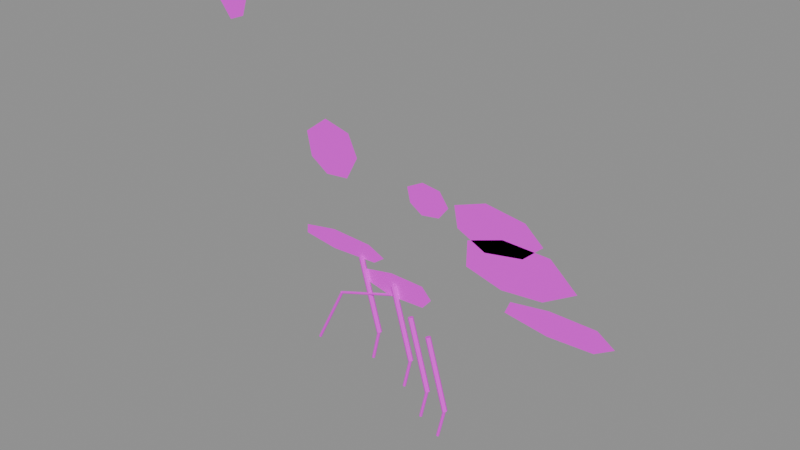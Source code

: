# Source: weather_optimized.blend  (saved by Blender 4.5.87; exported with 4.5.12 LTS)
import bpy
from mathutils import Matrix  # noqa: F401  (used for matrix-valued properties, if any)

bpy.ops.wm.read_factory_settings(use_empty=True)
scene = bpy.context.scene
scene.name = '组件_weather'

# ---- collections
col_02______weather = bpy.data.collections.new('02_游戏输出_weather'); scene.collection.children.link(col_02______weather)

# ---- images (referenced by path relative to the original .blend; pixels are not part of the script)
import os
ASSET_DIR = os.environ.get("B2B_ASSET_DIR", "")  # directory of the original .blend (textures are referenced by path, not embedded)
HERE = os.path.dirname(os.path.abspath(__file__))  # packed textures are extracted next to this script under _unpacked/

def load_image(name, relpath, width, height, colorspace="sRGB"):
    """Load a texture the original file referenced (path relative to the .blend, or extracted next to this script)."""
    p = next((c for c in (os.path.join(HERE, relpath), os.path.join(ASSET_DIR, relpath)) if relpath and os.path.exists(c)), "")
    if p:
        img = bpy.data.images.load(p, check_existing=True)
        img.name = name
    else:  # same state as the original file: an image datablock whose file is absent (Cycles renders it pink)
        img = bpy.data.images.new(name, width, height)
        img.source = "FILE"
        img.filepath = "//" + (relpath or name)
    img.colorspace_settings.name = colorspace
    return img
img_sea_cabin_timber_8x8_512_png = load_image('sea_cabin_timber_8x8_512.png', 'sea_cabin_timber_8x8_512.png', 1024, 1024, 'sRGB')

# ---- materials (node trees are filled in below, after node groups)
mat_orf2_final_sea_matte = bpy.data.materials.new('ORF2_FINAL_SEA_Matte')

# ---- material node trees
mat_orf2_final_sea_matte.use_nodes = True; mat_orf2_final_sea_matte.node_tree.nodes.clear()
_N = mat_orf2_final_sea_matte.node_tree.nodes; _L = mat_orf2_final_sea_matte.node_tree.links
n0 = _N.new('ShaderNodeBsdfPrincipled'); n0.name = '原理化 BSDF'; n0.location = (0, 0)
n0.inputs[1].default_value = 0.02
n0.inputs[2].default_value = 0.72
n1 = _N.new('ShaderNodeOutputMaterial'); n1.name = '材质输出'; n1.location = (0, 0)
n2 = _N.new('ShaderNodeUVMap'); n2.name = 'UV 贴图'; n2.location = (0, 0)
n2.uv_map = 'PaletteUV'
n3 = _N.new('ShaderNodeTexImage'); n3.name = '图像纹理'; n3.location = (0, 0)
n3.image = img_sea_cabin_timber_8x8_512_png
n3.interpolation = 'Closest'
_L.new(n2.outputs[0], n3.inputs[0])
_L.new(n3.outputs[0], n0.inputs[0])
_L.new(n0.outputs[0], n1.inputs[0])
n1.is_active_output = True

# ---- meshes
me_orf2_weather_0_002 = bpy.data.meshes.new('ORF2_weather_0.002')
me_orf2_weather_0_002.from_pydata([(-0.4933, 0.017, 2.471), (-0.5895, 0.017, 2.676), (-0.8534, 0.017, 2.744), (-1.081, 0.017, 2.574), (-1.033, 0.017, 2.345), (-0.8529, 0.017, 2.223), (-0.615, 0.017, 2.246), (1.415, 0.017, 2.257), (1.241, 0.017, 2.41), (0.8619, 0.017, 2.465), (0.5557, 0.017, 2.355), (0.5924, 0.017, 2.159), (0.8707, 0.017, 2.027), (1.234, 0.017, 2.094), (-1.742, 0.017, 3.693), (-1.821, 0.017, 3.922), (-1.985, 0.017, 3.998), (-2.105, 0.017, 3.822), (-2.102, 0.017, 3.565), (-1.98, 0.017, 3.411), (-1.816, 0.017, 3.471), (0.4958, 0.017, 2.304), (0.4041, 0.017, 2.431), (0.2241, 0.017, 2.455), (0.06344, 0.017, 2.372), (0.0963, 0.017, 2.235), (0.2204, 0.017, 2.155), (0.4005, 0.017, 2.183), (2.105, 0.017, 1.611), (1.941, 0.017, 1.721), (1.505, 0.017, 1.726), (1.14, 0.017, 1.67), (1.09, 0.017, 1.552), (1.503, 0.017, 1.489), (1.929, 0.017, 1.506), (1.744, 0.017, 1.96), (1.486, 0.017, 2.186), (1.037, 0.017, 2.198), (0.6964, 0.017, 2.081), (0.6917, 0.017, 1.838), (1.046, 0.017, 1.744), (1.439, 0.017, 1.78), (0.3313, 0.017, 1.369), (0.232, 0.017, 1.472), (-0.1125, 0.017, 1.48), (-0.4216, 0.017, 1.42), (-0.4311, 0.017, 1.317), (-0.1248, 0.017, 1.248), (0.2398, 0.017, 1.263), (-0.2001, 0.017, 1.594), (-0.3716, 0.017, 1.673), (-0.7839, 0.017, 1.694), (-1.12, 0.017, 1.636), (-1.126, 0.017, 1.549), (-0.787, 0.017, 1.499), (-0.3092, 0.017, 1.516), (-0.4451, 0.027, 1.527), (-0.4281, 0.01968, 1.532), (-0.4211, 0.002, 1.534), (-0.4281, -0.01568, 1.532), (-0.4451, -0.023, 1.527), (-0.4621, -0.01568, 1.522), (-0.4691, 0.002, 1.52), (-0.4621, 0.01968, 1.522), (-0.2451, 0.027, 0.8267), (-0.2281, 0.01968, 0.8315), (-0.2211, 0.002, 0.8335), (-0.2281, -0.01568, 0.8315), (-0.2451, -0.023, 0.8267), (-0.2621, -0.01568, 0.8218), (-0.2691, 0.002, 0.8198), (-0.2621, 0.01968, 0.8218), (-0.2451, -0.018, 0.8267), (-0.2554, -0.01361, 0.8291), (-0.2597, -0.003, 0.8301), (-0.2554, 0.007607, 0.8291), (-0.2451, 0.012, 0.8267), (-0.2348, 0.007607, 0.8242), (-0.2305, -0.003, 0.8232), (-0.2348, -0.01361, 0.8242), (-0.3151, -0.018, 0.5267), (-0.3254, -0.01361, 0.5291), (-0.3297, -0.003, 0.5301), (-0.3254, 0.007607, 0.5291), (-0.3151, 0.012, 0.5267), (-0.3048, 0.007607, 0.5242), (-0.3005, -0.003, 0.5232), (-0.3048, -0.01361, 0.5242), (-0.07644, 0.027, 1.374), (-0.05944, 0.01968, 1.379), (-0.0524, 0.002, 1.381), (-0.05944, -0.01568, 1.379), (-0.07644, -0.023, 1.374), (-0.09343, -0.01568, 1.369), (-0.1005, 0.002, 1.367), (-0.09343, 0.01968, 1.369), (0.1236, 0.027, 0.6738), (0.1406, 0.01968, 0.6786), (0.1476, 0.002, 0.6806), (0.1406, -0.01568, 0.6786), (0.1236, -0.023, 0.6738), (0.1066, -0.01568, 0.6689), (0.09952, 0.002, 0.6669), (0.1066, 0.01968, 0.6689), (0.1236, -0.018, 0.6738), (0.1132, -0.01361, 0.6762), (0.109, -0.003, 0.6772), (0.1132, 0.007607, 0.6762), (0.1236, 0.012, 0.6738), (0.1339, 0.007607, 0.6713), (0.1382, -0.003, 0.6703), (0.1339, -0.01361, 0.6713), (0.05356, -0.018, 0.3738), (0.04323, -0.01361, 0.3762), (0.03896, -0.003, 0.3772), (0.04323, 0.007607, 0.3762), (0.05356, 0.012, 0.3738), (0.06389, 0.007607, 0.3713), (0.06817, -0.003, 0.3703), (0.06389, -0.01361, 0.3713), (0.3165, 0.027, 1.003), (0.3335, 0.01968, 1.008), (0.3406, 0.002, 1.01), (0.3335, -0.01568, 1.008), (0.3165, -0.023, 1.003), (0.2995, -0.01568, 0.9986), (0.2925, 0.002, 0.9965), (0.2995, 0.01968, 0.9986), (0.5165, 0.027, 0.3034), (0.5335, 0.01968, 0.3083), (0.5406, 0.002, 0.3103), (0.5335, -0.01568, 0.3083), (0.5165, -0.023, 0.3034), (0.4995, -0.01568, 0.2986), (0.4925, 0.002, 0.2965), (0.4995, 0.01968, 0.2986), (0.5165, -0.018, 0.3034), (0.5062, -0.01361, 0.3058), (0.5019, -0.003, 0.3068), (0.5062, 0.007607, 0.3058), (0.5165, 0.012, 0.3034), (0.5269, 0.007607, 0.301), (0.5311, -0.003, 0.3), (0.5269, -0.01361, 0.301), (0.4465, -0.018, 0.003408), (0.4362, -0.01361, 0.005819), (0.4319, -0.003, 0.006817), (0.4362, 0.007607, 0.005819), (0.4465, 0.012, 0.003408), (0.4569, 0.007607, 0.0009983), (0.4611, -0.003, 0.0), (0.4569, -0.01361, 0.0009983), (0.1181, 0.027, 1.127), (0.1351, 0.01968, 1.132), (0.1422, 0.002, 1.134), (0.1351, -0.01568, 1.132), (0.1181, -0.023, 1.127), (0.1011, -0.01568, 1.122), (0.0941, 0.002, 1.12), (0.1011, 0.01968, 1.122), (0.3181, 0.027, 0.4272), (0.3351, 0.01968, 0.4321), (0.3422, 0.002, 0.4341), (0.3351, -0.01568, 0.4321), (0.3181, -0.023, 0.4272), (0.3011, -0.01568, 0.4224), (0.2941, 0.002, 0.4204), (0.3011, 0.01968, 0.4224), (0.3181, -0.018, 0.4272), (0.3078, -0.01361, 0.4296), (0.3035, -0.003, 0.4306), (0.3078, 0.007607, 0.4296), (0.3181, 0.012, 0.4272), (0.3285, 0.007607, 0.4248), (0.3327, -0.003, 0.4238), (0.3285, -0.01361, 0.4248), (0.2481, -0.018, 0.1272), (0.2378, -0.01361, 0.1296), (0.2335, -0.003, 0.1306), (0.2378, 0.007607, 0.1296), (0.2481, 0.012, 0.1272), (0.2585, 0.007607, 0.1248), (0.2627, -0.003, 0.1238), (0.2585, -0.01361, 0.1248), (-0.9823, 0.001, 0.4864), (-0.9912, -0.003101, 0.4908), (-0.9948, -0.013, 0.4927), (-0.9912, -0.0229, 0.4908), (-0.9823, -0.027, 0.4864), (-0.9734, -0.0229, 0.482), (-0.9698, -0.013, 0.4801), (-0.9734, -0.003101, 0.482), (-0.6823, 0.001, 1.086), (-0.6912, -0.003101, 1.091), (-0.6948, -0.013, 1.093), (-0.6912, -0.0229, 1.091), (-0.6823, -0.027, 1.086), (-0.6734, -0.0229, 1.082), (-0.6698, -0.013, 1.08), (-0.6734, -0.003101, 1.082), (-0.6823, -0.001, 1.086), (-0.685, -0.004515, 1.094), (-0.6861, -0.013, 1.098), (-0.685, -0.02149, 1.094), (-0.6823, -0.025, 1.086), (-0.6796, -0.02149, 1.078), (-0.6785, -0.013, 1.075), (-0.6796, -0.004515, 1.078), (-0.0823, -0.001, 1.286), (-0.08498, -0.004515, 1.294), (-0.08609, -0.013, 1.298), (-0.08498, -0.02149, 1.294), (-0.0823, -0.025, 1.286), (-0.07961, -0.02149, 1.278), (-0.0785, -0.013, 1.275), (-0.07961, -0.004515, 1.278)], [], [(0, 1, 2, 3, 4, 5, 6), (7, 8, 9, 10, 11, 12, 13), (14, 15, 16, 17, 18, 19, 20), (21, 22, 23, 24, 25, 26, 27), (28, 29, 30, 31, 32, 33, 34), (35, 36, 37, 38, 39, 40, 41), (42, 43, 44, 45, 46, 47, 48), (49, 50, 51, 52, 53, 54, 55), (63, 62, 61, 60, 59, 58, 57, 56), (64, 65, 66, 67, 68, 69, 70, 71), (56, 57, 65, 64), (57, 58, 66, 65), (58, 59, 67, 66), (59, 60, 68, 67), (60, 61, 69, 68), (61, 62, 70, 69), (62, 63, 71, 70), (63, 56, 64, 71), (79, 78, 77, 76, 75, 74, 73, 72), (80, 81, 82, 83, 84, 85, 86, 87), (72, 73, 81, 80), (73, 74, 82, 81), (74, 75, 83, 82), (75, 76, 84, 83), (76, 77, 85, 84), (77, 78, 86, 85), (78, 79, 87, 86), (79, 72, 80, 87), (95, 94, 93, 92, 91, 90, 89, 88), (96, 97, 98, 99, 100, 101, 102, 103), (88, 89, 97, 96), (89, 90, 98, 97), (90, 91, 99, 98), (91, 92, 100, 99), (92, 93, 101, 100), (93, 94, 102, 101), (94, 95, 103, 102), (95, 88, 96, 103), (111, 110, 109, 108, 107, 106, 105, 104), (112, 113, 114, 115, 116, 117, 118, 119), (104, 105, 113, 112), (105, 106, 114, 113), (106, 107, 115, 114), (107, 108, 116, 115), (108, 109, 117, 116), (109, 110, 118, 117), (110, 111, 119, 118), (111, 104, 112, 119), (127, 126, 125, 124, 123, 122, 121, 120), (128, 129, 130, 131, 132, 133, 134, 135), (120, 121, 129, 128), (121, 122, 130, 129), (122, 123, 131, 130), (123, 124, 132, 131), (124, 125, 133, 132), (125, 126, 134, 133), (126, 127, 135, 134), (127, 120, 128, 135), (143, 142, 141, 140, 139, 138, 137, 136), (144, 145, 146, 147, 148, 149, 150, 151), (136, 137, 145, 144), (137, 138, 146, 145), (138, 139, 147, 146), (139, 140, 148, 147), (140, 141, 149, 148), (141, 142, 150, 149), (142, 143, 151, 150), (143, 136, 144, 151), (159, 158, 157, 156, 155, 154, 153, 152), (160, 161, 162, 163, 164, 165, 166, 167), (152, 153, 161, 160), (153, 154, 162, 161), (154, 155, 163, 162), (155, 156, 164, 163), (156, 157, 165, 164), (157, 158, 166, 165), (158, 159, 167, 166), (159, 152, 160, 167), (175, 174, 173, 172, 171, 170, 169, 168), (176, 177, 178, 179, 180, 181, 182, 183), (168, 169, 177, 176), (169, 170, 178, 177), (170, 171, 179, 178), (171, 172, 180, 179), (172, 173, 181, 180), (173, 174, 182, 181), (174, 175, 183, 182), (175, 168, 176, 183), (191, 190, 189, 188, 187, 186, 185, 184), (192, 193, 194, 195, 196, 197, 198, 199), (184, 185, 193, 192), (185, 186, 194, 193), (186, 187, 195, 194), (187, 188, 196, 195), (188, 189, 197, 196), (189, 190, 198, 197), (190, 191, 199, 198), (191, 184, 192, 199), (207, 206, 205, 204, 203, 202, 201, 200), (208, 209, 210, 211, 212, 213, 214, 215), (200, 201, 209, 208), (201, 202, 210, 209), (202, 203, 211, 210), (203, 204, 212, 211), (204, 205, 213, 212), (205, 206, 214, 213), (206, 207, 215, 214), (207, 200, 208, 215)])
_uv = me_orf2_weather_0_002.uv_layers.new(name='PaletteUV')
_uv.uv.foreach_set('vector', [0.4625, 0.0625, 0.4531, 0.08205, 0.4319, 0.08687, 0.415, 0.07335, 0.415, 0.05165, 0.4319, 0.03813, 0.4531, 0.04295, 0.4625, 0.0625, 0.4531, 0.08205, 0.4319, 0.08687, 0.415, 0.07335, 0.415, 0.05165, 0.4319, 0.03813, 0.4531, 0.04295, 0.4625, 0.9375, 0.4531, 0.957, 0.4319, 0.9619, 0.415, 0.9483, 0.415, 0.9267, 0.4319, 0.9131, 0.4531, 0.918, 0.4625, 0.9375, 0.4531, 0.957, 0.4319, 0.9619, 0.415, 0.9483, 0.415, 0.9267, 0.4319, 0.9131, 0.4531, 0.918, 0.8375, 0.0625, 0.8281, 0.08205, 0.8069, 0.08687, 0.79, 0.07335, 0.79, 0.05165, 0.8069, 0.03813, 0.8281, 0.04295, 0.4625, 0.0625, 0.4531, 0.08205, 0.4319, 0.08687, 0.415, 0.07335, 0.415, 0.05165, 0.4319, 0.03813, 0.4531, 0.04295, 0.4625, 0.9375, 0.4531, 0.957, 0.4319, 0.9619, 0.415, 0.9483, 0.415, 0.9267, 0.4319, 0.9131, 0.4531, 0.918, 0.4625, 0.9375, 0.4531, 0.957, 0.4319, 0.9619, 0.415, 0.9483, 0.415, 0.9267, 0.4319, 0.9131, 0.4531, 0.918, 0.5875, 0.8125, 0.5802, 0.8302, 0.5625, 0.8375, 0.5448, 0.8302, 0.5375, 0.8125, 0.5448, 0.7948, 0.5625, 0.7875, 0.5802, 0.7948, 0.5875, 0.8125, 0.5802, 0.8302, 0.5625, 0.8375, 0.5448, 0.8302, 0.5375, 0.8125, 0.5448, 0.7948, 0.5625, 0.7875, 0.5802, 0.7948, 0.5875, 0.8125, 0.5625, 0.8375, 0.5375, 0.8125, 0.5625, 0.7875, 0.5875, 0.8125, 0.5625, 0.8375, 0.5375, 0.8125, 0.5625, 0.7875, 0.5875, 0.8125, 0.5625, 0.8375, 0.5375, 0.8125, 0.5625, 0.7875, 0.5875, 0.8125, 0.5625, 0.8375, 0.5375, 0.8125, 0.5625, 0.7875, 0.5875, 0.8125, 0.5625, 0.8375, 0.5375, 0.8125, 0.5625, 0.7875, 0.5875, 0.8125, 0.5625, 0.8375, 0.5375, 0.8125, 0.5625, 0.7875, 0.5875, 0.8125, 0.5625, 0.8375, 0.5375, 0.8125, 0.5625, 0.7875, 0.5875, 0.8125, 0.5625, 0.8375, 0.5375, 0.8125, 0.5625, 0.7875, 0.4625, 0.1875, 0.4552, 0.2052, 0.4375, 0.2125, 0.4198, 0.2052, 0.4125, 0.1875, 0.4198, 0.1698, 0.4375, 0.1625, 0.4552, 0.1698, 0.4625, 0.1875, 0.4552, 0.2052, 0.4375, 0.2125, 0.4198, 0.2052, 0.4125, 0.1875, 0.4198, 0.1698, 0.4375, 0.1625, 0.4552, 0.1698, 0.4625, 0.1875, 0.4375, 0.2125, 0.4125, 0.1875, 0.4375, 0.1625, 0.4625, 0.1875, 0.4375, 0.2125, 0.4125, 0.1875, 0.4375, 0.1625, 0.4625, 0.1875, 0.4375, 0.2125, 0.4125, 0.1875, 0.4375, 0.1625, 0.4625, 0.1875, 0.4375, 0.2125, 0.4125, 0.1875, 0.4375, 0.1625, 0.4625, 0.1875, 0.4375, 0.2125, 0.4125, 0.1875, 0.4375, 0.1625, 0.4625, 0.1875, 0.4375, 0.2125, 0.4125, 0.1875, 0.4375, 0.1625, 0.4625, 0.1875, 0.4375, 0.2125, 0.4125, 0.1875, 0.4375, 0.1625, 0.4625, 0.1875, 0.4375, 0.2125, 0.4125, 0.1875, 0.4375, 0.1625, 0.5875, 0.8125, 0.5802, 0.8302, 0.5625, 0.8375, 0.5448, 0.8302, 0.5375, 0.8125, 0.5448, 0.7948, 0.5625, 0.7875, 0.5802, 0.7948, 0.5875, 0.8125, 0.5802, 0.8302, 0.5625, 0.8375, 0.5448, 0.8302, 0.5375, 0.8125, 0.5448, 0.7948, 0.5625, 0.7875, 0.5802, 0.7948, 0.5875, 0.8125, 0.5625, 0.8375, 0.5375, 0.8125, 0.5625, 0.7875, 0.5875, 0.8125, 0.5625, 0.8375, 0.5375, 0.8125, 0.5625, 0.7875, 0.5875, 0.8125, 0.5625, 0.8375, 0.5375, 0.8125, 0.5625, 0.7875, 0.5875, 0.8125, 0.5625, 0.8375, 0.5375, 0.8125, 0.5625, 0.7875, 0.5875, 0.8125, 0.5625, 0.8375, 0.5375, 0.8125, 0.5625, 0.7875, 0.5875, 0.8125, 0.5625, 0.8375, 0.5375, 0.8125, 0.5625, 0.7875, 0.5875, 0.8125, 0.5625, 0.8375, 0.5375, 0.8125, 0.5625, 0.7875, 0.5875, 0.8125, 0.5625, 0.8375, 0.5375, 0.8125, 0.5625, 0.7875, 0.4625, 0.1875, 0.4552, 0.2052, 0.4375, 0.2125, 0.4198, 0.2052, 0.4125, 0.1875, 0.4198, 0.1698, 0.4375, 0.1625, 0.4552, 0.1698, 0.4625, 0.1875, 0.4552, 0.2052, 0.4375, 0.2125, 0.4198, 0.2052, 0.4125, 0.1875, 0.4198, 0.1698, 0.4375, 0.1625, 0.4552, 0.1698, 0.4625, 0.1875, 0.4375, 0.2125, 0.4125, 0.1875, 0.4375, 0.1625, 0.4625, 0.1875, 0.4375, 0.2125, 0.4125, 0.1875, 0.4375, 0.1625, 0.4625, 0.1875, 0.4375, 0.2125, 0.4125, 0.1875, 0.4375, 0.1625, 0.4625, 0.1875, 0.4375, 0.2125, 0.4125, 0.1875, 0.4375, 0.1625, 0.4625, 0.1875, 0.4375, 0.2125, 0.4125, 0.1875, 0.4375, 0.1625, 0.4625, 0.1875, 0.4375, 0.2125, 0.4125, 0.1875, 0.4375, 0.1625, 0.4625, 0.1875, 0.4375, 0.2125, 0.4125, 0.1875, 0.4375, 0.1625, 0.4625, 0.1875, 0.4375, 0.2125, 0.4125, 0.1875, 0.4375, 0.1625, 0.5875, 0.8125, 0.5802, 0.8302, 0.5625, 0.8375, 0.5448, 0.8302, 0.5375, 0.8125, 0.5448, 0.7948, 0.5625, 0.7875, 0.5802, 0.7948, 0.5875, 0.8125, 0.5802, 0.8302, 0.5625, 0.8375, 0.5448, 0.8302, 0.5375, 0.8125, 0.5448, 0.7948, 0.5625, 0.7875, 0.5802, 0.7948, 0.5875, 0.8125, 0.5625, 0.8375, 0.5375, 0.8125, 0.5625, 0.7875, 0.5875, 0.8125, 0.5625, 0.8375, 0.5375, 0.8125, 0.5625, 0.7875, 0.5875, 0.8125, 0.5625, 0.8375, 0.5375, 0.8125, 0.5625, 0.7875, 0.5875, 0.8125, 0.5625, 0.8375, 0.5375, 0.8125, 0.5625, 0.7875, 0.5875, 0.8125, 0.5625, 0.8375, 0.5375, 0.8125, 0.5625, 0.7875, 0.5875, 0.8125, 0.5625, 0.8375, 0.5375, 0.8125, 0.5625, 0.7875, 0.5875, 0.8125, 0.5625, 0.8375, 0.5375, 0.8125, 0.5625, 0.7875, 0.5875, 0.8125, 0.5625, 0.8375, 0.5375, 0.8125, 0.5625, 0.7875, 0.4625, 0.1875, 0.4552, 0.2052, 0.4375, 0.2125, 0.4198, 0.2052, 0.4125, 0.1875, 0.4198, 0.1698, 0.4375, 0.1625, 0.4552, 0.1698, 0.4625, 0.1875, 0.4552, 0.2052, 0.4375, 0.2125, 0.4198, 0.2052, 0.4125, 0.1875, 0.4198, 0.1698, 0.4375, 0.1625, 0.4552, 0.1698, 0.4625, 0.1875, 0.4375, 0.2125, 0.4125, 0.1875, 0.4375, 0.1625, 0.4625, 0.1875, 0.4375, 0.2125, 0.4125, 0.1875, 0.4375, 0.1625, 0.4625, 0.1875, 0.4375, 0.2125, 0.4125, 0.1875, 0.4375, 0.1625, 0.4625, 0.1875, 0.4375, 0.2125, 0.4125, 0.1875, 0.4375, 0.1625, 0.4625, 0.1875, 0.4375, 0.2125, 0.4125, 0.1875, 0.4375, 0.1625, 0.4625, 0.1875, 0.4375, 0.2125, 0.4125, 0.1875, 0.4375, 0.1625, 0.4625, 0.1875, 0.4375, 0.2125, 0.4125, 0.1875, 0.4375, 0.1625, 0.4625, 0.1875, 0.4375, 0.2125, 0.4125, 0.1875, 0.4375, 0.1625, 0.5875, 0.8125, 0.5802, 0.8302, 0.5625, 0.8375, 0.5448, 0.8302, 0.5375, 0.8125, 0.5448, 0.7948, 0.5625, 0.7875, 0.5802, 0.7948, 0.5875, 0.8125, 0.5802, 0.8302, 0.5625, 0.8375, 0.5448, 0.8302, 0.5375, 0.8125, 0.5448, 0.7948, 0.5625, 0.7875, 0.5802, 0.7948, 0.5875, 0.8125, 0.5625, 0.8375, 0.5375, 0.8125, 0.5625, 0.7875, 0.5875, 0.8125, 0.5625, 0.8375, 0.5375, 0.8125, 0.5625, 0.7875, 0.5875, 0.8125, 0.5625, 0.8375, 0.5375, 0.8125, 0.5625, 0.7875, 0.5875, 0.8125, 0.5625, 0.8375, 0.5375, 0.8125, 0.5625, 0.7875, 0.5875, 0.8125, 0.5625, 0.8375, 0.5375, 0.8125, 0.5625, 0.7875, 0.5875, 0.8125, 0.5625, 0.8375, 0.5375, 0.8125, 0.5625, 0.7875, 0.5875, 0.8125, 0.5625, 0.8375, 0.5375, 0.8125, 0.5625, 0.7875, 0.5875, 0.8125, 0.5625, 0.8375, 0.5375, 0.8125, 0.5625, 0.7875, 0.4625, 0.1875, 0.4552, 0.2052, 0.4375, 0.2125, 0.4198, 0.2052, 0.4125, 0.1875, 0.4198, 0.1698, 0.4375, 0.1625, 0.4552, 0.1698, 0.4625, 0.1875, 0.4552, 0.2052, 0.4375, 0.2125, 0.4198, 0.2052, 0.4125, 0.1875, 0.4198, 0.1698, 0.4375, 0.1625, 0.4552, 0.1698, 0.4625, 0.1875, 0.4375, 0.2125, 0.4125, 0.1875, 0.4375, 0.1625, 0.4625, 0.1875, 0.4375, 0.2125, 0.4125, 0.1875, 0.4375, 0.1625, 0.4625, 0.1875, 0.4375, 0.2125, 0.4125, 0.1875, 0.4375, 0.1625, 0.4625, 0.1875, 0.4375, 0.2125, 0.4125, 0.1875, 0.4375, 0.1625, 0.4625, 0.1875, 0.4375, 0.2125, 0.4125, 0.1875, 0.4375, 0.1625, 0.4625, 0.1875, 0.4375, 0.2125, 0.4125, 0.1875, 0.4375, 0.1625, 0.4625, 0.1875, 0.4375, 0.2125, 0.4125, 0.1875, 0.4375, 0.1625, 0.4625, 0.1875, 0.4375, 0.2125, 0.4125, 0.1875, 0.4375, 0.1625, 0.2125, 0.0625, 0.2052, 0.08018, 0.1875, 0.0875, 0.1698, 0.08018, 0.1625, 0.0625, 0.1698, 0.04482, 0.1875, 0.0375, 0.2052, 0.04482, 0.2125, 0.0625, 0.2052, 0.08018, 0.1875, 0.0875, 0.1698, 0.08018, 0.1625, 0.0625, 0.1698, 0.04482, 0.1875, 0.0375, 0.2052, 0.04482, 0.2125, 0.0625, 0.1875, 0.0875, 0.1625, 0.0625, 0.1875, 0.0375, 0.2125, 0.0625, 0.1875, 0.0875, 0.1625, 0.0625, 0.1875, 0.0375, 0.2125, 0.0625, 0.1875, 0.0875, 0.1625, 0.0625, 0.1875, 0.0375, 0.2125, 0.0625, 0.1875, 0.0875, 0.1625, 0.0625, 0.1875, 0.0375, 0.2125, 0.0625, 0.1875, 0.0875, 0.1625, 0.0625, 0.1875, 0.0375, 0.2125, 0.0625, 0.1875, 0.0875, 0.1625, 0.0625, 0.1875, 0.0375, 0.2125, 0.0625, 0.1875, 0.0875, 0.1625, 0.0625, 0.1875, 0.0375, 0.2125, 0.0625, 0.1875, 0.0875, 0.1625, 0.0625, 0.1875, 0.0375, 0.2125, 0.0625, 0.2052, 0.08018, 0.1875, 0.0875, 0.1698, 0.08018, 0.1625, 0.0625, 0.1698, 0.04482, 0.1875, 0.0375, 0.2052, 0.04482, 0.2125, 0.0625, 0.2052, 0.08018, 0.1875, 0.0875, 0.1698, 0.08018, 0.1625, 0.0625, 0.1698, 0.04482, 0.1875, 0.0375, 0.2052, 0.04482, 0.2125, 0.0625, 0.1875, 0.0875, 0.1625, 0.0625, 0.1875, 0.0375, 0.2125, 0.0625, 0.1875, 0.0875, 0.1625, 0.0625, 0.1875, 0.0375, 0.2125, 0.0625, 0.1875, 0.0875, 0.1625, 0.0625, 0.1875, 0.0375, 0.2125, 0.0625, 0.1875, 0.0875, 0.1625, 0.0625, 0.1875, 0.0375, 0.2125, 0.0625, 0.1875, 0.0875, 0.1625, 0.0625, 0.1875, 0.0375, 0.2125, 0.0625, 0.1875, 0.0875, 0.1625, 0.0625, 0.1875, 0.0375, 0.2125, 0.0625, 0.1875, 0.0875, 0.1625, 0.0625, 0.1875, 0.0375, 0.2125, 0.0625, 0.1875, 0.0875, 0.1625, 0.0625, 0.1875, 0.0375])
me_orf2_weather_0_002.materials.append(mat_orf2_final_sea_matte)
me_orf2_weather_0_002.update()

# ---- objects
ob_orf2__________0_001 = bpy.data.objects.new('ORF2_混凝土剥落与裂纹_0.001', me_orf2_weather_0_002)

# ---- transforms, parenting, visibility, modifiers, constraints
ob_orf2__________0_001.location = (0.0, 0.0, 0.0)

# ---- collection membership
col_02______weather.objects.link(ob_orf2__________0_001)

# ---- scene / render settings (as saved in the file)
scene.frame_start = 1; scene.frame_end = 250; scene.frame_set(1)
scene.render.engine = 'BLENDER_EEVEE_NEXT'
scene.render.image_settings.exr_codec = 'NONE'
scene.render.simplify_subdivision_render = 0
scene.render.simplify_child_particles_render = 0.0
scene.eevee.use_volume_custom_range = False
scene.eevee.use_fast_gi = False
scene.eevee.use_shadows = False
scene.view_settings.white_balance_temperature = 0.0
scene.view_settings.white_balance_tint = 0.0
scene.view_settings.white_balance_whitepoint = (2.97, 0.5193, -0.0414)
bpy.context.view_layer.update()

# ---- added for rendering (the .blend has no active camera and no usable light): camera, sun + grey world if the file has none
cam_auto = bpy.data.cameras.new('AutoCamera')
cam_auto.lens = 50.0
cam_auto.sensor_width = 36.0
cam_auto.clip_end = 1000.0
ob_auto_camera = bpy.data.objects.new('AutoCamera', cam_auto)
scene.collection.objects.link(ob_auto_camera)
ob_auto_camera.location = (5.37205, -6.44646, 6.29678)
ob_auto_camera.rotation_euler = (1.09748, -7.21219e-08, 0.694738)
scene.camera = ob_auto_camera
light_auto_sun = bpy.data.lights.new('AutoSun', 'SUN')
light_auto_sun.energy = 3.0
light_auto_sun.angle = 0.0523599
ob_auto_sun = bpy.data.objects.new('AutoSun', light_auto_sun)
scene.collection.objects.link(ob_auto_sun)
ob_auto_sun.rotation_euler = (0.872665, 0.174533, 0.523599)
if scene.world is None:
    world_auto = bpy.data.worlds.new('AutoWorld')
    world_auto.color = (0.3, 0.3, 0.3)
    scene.world = world_auto
bpy.context.view_layer.update()
